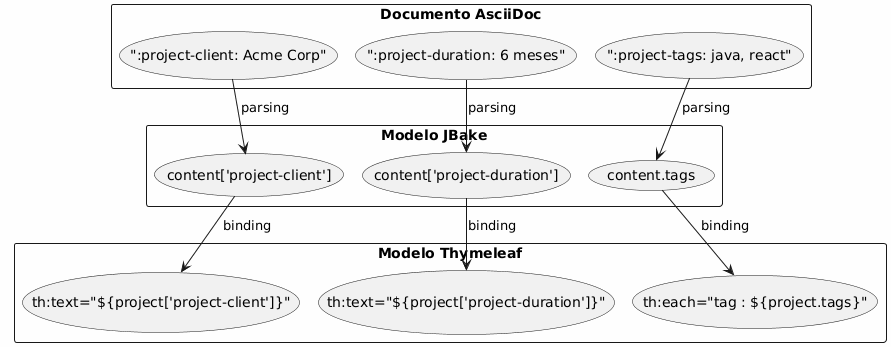

The diagram above was rendered by PlantUML. Its source (embedded in the PNG):
@startuml
skinparam backgroundColor #FEFEFE

rectangle "Documento AsciiDoc" {
  (":project-client: Acme Corp") as attr1
  (":project-duration: 6 meses") as attr2
  (":project-tags: java, react") as attr3
}

rectangle "Modelo JBake" {
  (content['project-client']) as prop1
  (content['project-duration']) as prop2
  (content.tags) as prop3
}

rectangle "Modelo Thymeleaf" {
  (th:text="${project['project-client']}") as tmpl1
  (th:text="${project['project-duration']}") as tmpl2
  (th:each="tag : ${project.tags}") as tmpl3
}

attr1 --> prop1 : parsing
attr2 --> prop2 : parsing
attr3 --> prop3 : parsing

prop1 --> tmpl1 : binding
prop2 --> tmpl2 : binding
prop3 --> tmpl3 : binding
@enduml